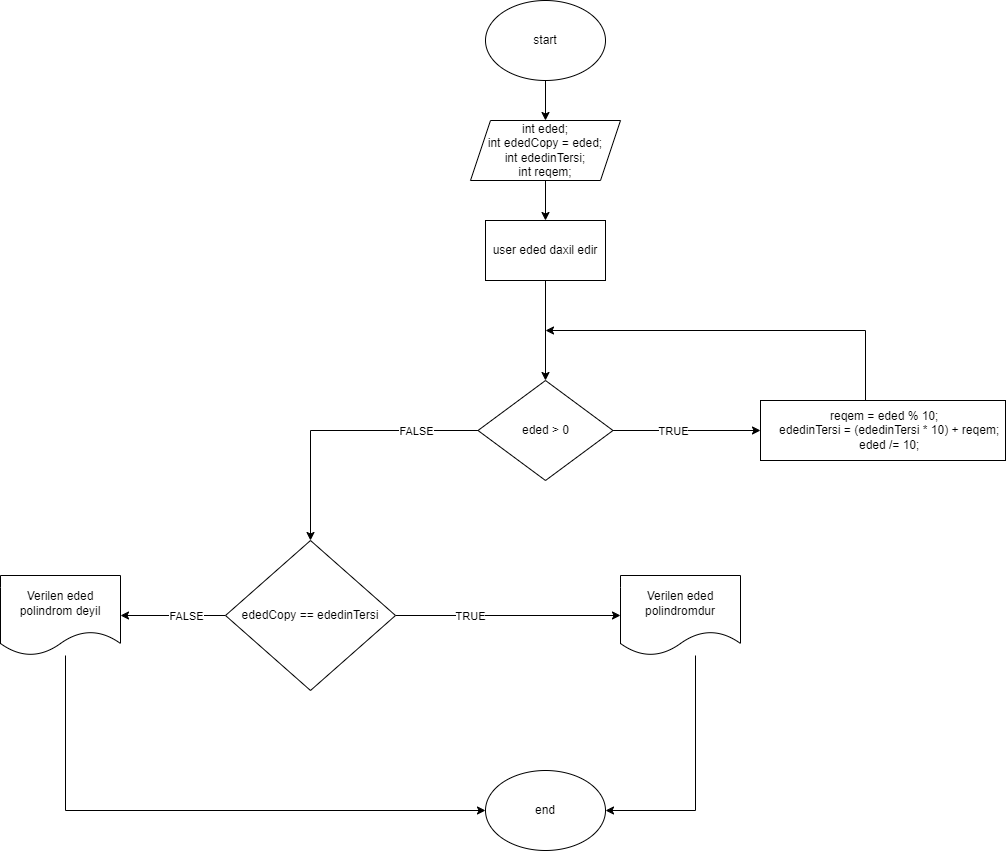

The diagram above was exported from draw.io. Its source (the exported page's mxGraphModel, read from the mxfile embedded in the PNG):
<mxGraphModel dx="3053" dy="1140" grid="1" gridSize="10" guides="1" tooltips="1" connect="1" arrows="1" fold="1" page="1" pageScale="1" pageWidth="850" pageHeight="1100" math="0" shadow="0">
  <root>
    <mxCell id="0" />
    <mxCell id="1" parent="0" />
    <mxCell id="O_eqWG3Szr04B3m--Zum-4" style="edgeStyle=orthogonalEdgeStyle;rounded=0;orthogonalLoop=1;jettySize=auto;html=1;entryX=0.5;entryY=0;entryDx=0;entryDy=0;" edge="1" parent="1" source="O_eqWG3Szr04B3m--Zum-1" target="O_eqWG3Szr04B3m--Zum-3">
      <mxGeometry relative="1" as="geometry" />
    </mxCell>
    <mxCell id="O_eqWG3Szr04B3m--Zum-1" value="start" style="ellipse;whiteSpace=wrap;html=1;" vertex="1" parent="1">
      <mxGeometry x="330" y="40" width="120" height="80" as="geometry" />
    </mxCell>
    <mxCell id="O_eqWG3Szr04B3m--Zum-6" style="edgeStyle=orthogonalEdgeStyle;rounded=0;orthogonalLoop=1;jettySize=auto;html=1;entryX=0.5;entryY=0;entryDx=0;entryDy=0;" edge="1" parent="1" source="O_eqWG3Szr04B3m--Zum-3" target="O_eqWG3Szr04B3m--Zum-5">
      <mxGeometry relative="1" as="geometry" />
    </mxCell>
    <mxCell id="O_eqWG3Szr04B3m--Zum-3" value="int eded;&lt;div&gt;int ededCopy = eded;&lt;br&gt;&lt;div&gt;int ededinTersi;&lt;/div&gt;&lt;div&gt;int reqem;&lt;/div&gt;&lt;/div&gt;" style="shape=parallelogram;perimeter=parallelogramPerimeter;whiteSpace=wrap;html=1;fixedSize=1;" vertex="1" parent="1">
      <mxGeometry x="315" y="160" width="150" height="60" as="geometry" />
    </mxCell>
    <mxCell id="O_eqWG3Szr04B3m--Zum-48" value="" style="edgeStyle=orthogonalEdgeStyle;rounded=0;orthogonalLoop=1;jettySize=auto;html=1;" edge="1" parent="1" source="O_eqWG3Szr04B3m--Zum-5" target="O_eqWG3Szr04B3m--Zum-47">
      <mxGeometry relative="1" as="geometry" />
    </mxCell>
    <mxCell id="O_eqWG3Szr04B3m--Zum-5" value="user eded daxil edir" style="rounded=0;whiteSpace=wrap;html=1;" vertex="1" parent="1">
      <mxGeometry x="330" y="260" width="120" height="60" as="geometry" />
    </mxCell>
    <mxCell id="O_eqWG3Szr04B3m--Zum-75" value="" style="edgeStyle=orthogonalEdgeStyle;rounded=0;orthogonalLoop=1;jettySize=auto;html=1;" edge="1" parent="1" source="O_eqWG3Szr04B3m--Zum-47" target="O_eqWG3Szr04B3m--Zum-74">
      <mxGeometry relative="1" as="geometry" />
    </mxCell>
    <mxCell id="O_eqWG3Szr04B3m--Zum-76" value="TRUE" style="edgeLabel;html=1;align=center;verticalAlign=middle;resizable=0;points=[];" vertex="1" connectable="0" parent="O_eqWG3Szr04B3m--Zum-75">
      <mxGeometry x="-0.1883" y="1" relative="1" as="geometry">
        <mxPoint y="1" as="offset" />
      </mxGeometry>
    </mxCell>
    <mxCell id="O_eqWG3Szr04B3m--Zum-79" value="" style="edgeStyle=orthogonalEdgeStyle;rounded=0;orthogonalLoop=1;jettySize=auto;html=1;" edge="1" parent="1" source="O_eqWG3Szr04B3m--Zum-47" target="O_eqWG3Szr04B3m--Zum-78">
      <mxGeometry relative="1" as="geometry" />
    </mxCell>
    <mxCell id="O_eqWG3Szr04B3m--Zum-80" value="FALSE" style="edgeLabel;html=1;align=center;verticalAlign=middle;resizable=0;points=[];" vertex="1" connectable="0" parent="O_eqWG3Szr04B3m--Zum-79">
      <mxGeometry x="-0.2264" y="2" relative="1" as="geometry">
        <mxPoint x="45" y="-2" as="offset" />
      </mxGeometry>
    </mxCell>
    <mxCell id="O_eqWG3Szr04B3m--Zum-47" value="eded &amp;gt; 0" style="rhombus;whiteSpace=wrap;html=1;rounded=0;" vertex="1" parent="1">
      <mxGeometry x="322.5" y="420" width="135" height="100" as="geometry" />
    </mxCell>
    <mxCell id="O_eqWG3Szr04B3m--Zum-77" style="edgeStyle=orthogonalEdgeStyle;rounded=0;orthogonalLoop=1;jettySize=auto;html=1;" edge="1" parent="1" source="O_eqWG3Szr04B3m--Zum-74">
      <mxGeometry relative="1" as="geometry">
        <mxPoint x="390" y="370" as="targetPoint" />
        <Array as="points">
          <mxPoint x="710" y="370" />
          <mxPoint x="390" y="370" />
        </Array>
      </mxGeometry>
    </mxCell>
    <mxCell id="O_eqWG3Szr04B3m--Zum-74" value="&lt;div&gt;&amp;nbsp;reqem = eded % 10;&lt;/div&gt;&lt;div&gt;&amp;nbsp; &amp;nbsp; ededinTersi = (ededinTersi * 10) + reqem;&lt;/div&gt;&lt;div&gt;&amp;nbsp; &amp;nbsp; eded /= 10;&lt;/div&gt;" style="rounded=0;whiteSpace=wrap;html=1;" vertex="1" parent="1">
      <mxGeometry x="605" y="440" width="245" height="60" as="geometry" />
    </mxCell>
    <mxCell id="O_eqWG3Szr04B3m--Zum-82" value="" style="edgeStyle=orthogonalEdgeStyle;rounded=0;orthogonalLoop=1;jettySize=auto;html=1;" edge="1" parent="1" source="O_eqWG3Szr04B3m--Zum-78" target="O_eqWG3Szr04B3m--Zum-81">
      <mxGeometry relative="1" as="geometry" />
    </mxCell>
    <mxCell id="O_eqWG3Szr04B3m--Zum-83" value="TRUE" style="edgeLabel;html=1;align=center;verticalAlign=middle;resizable=0;points=[];" vertex="1" connectable="0" parent="O_eqWG3Szr04B3m--Zum-82">
      <mxGeometry x="-0.0889" y="-3" relative="1" as="geometry">
        <mxPoint x="-28" y="-3" as="offset" />
      </mxGeometry>
    </mxCell>
    <mxCell id="O_eqWG3Szr04B3m--Zum-85" value="" style="edgeStyle=orthogonalEdgeStyle;rounded=0;orthogonalLoop=1;jettySize=auto;html=1;" edge="1" parent="1" source="O_eqWG3Szr04B3m--Zum-78" target="O_eqWG3Szr04B3m--Zum-84">
      <mxGeometry relative="1" as="geometry" />
    </mxCell>
    <mxCell id="O_eqWG3Szr04B3m--Zum-86" value="FALSE" style="edgeLabel;html=1;align=center;verticalAlign=middle;resizable=0;points=[];" vertex="1" connectable="0" parent="O_eqWG3Szr04B3m--Zum-85">
      <mxGeometry x="0.1365" relative="1" as="geometry">
        <mxPoint x="20" as="offset" />
      </mxGeometry>
    </mxCell>
    <mxCell id="O_eqWG3Szr04B3m--Zum-78" value="ededCopy == ededinTersi" style="rhombus;whiteSpace=wrap;html=1;rounded=0;" vertex="1" parent="1">
      <mxGeometry x="70" y="580" width="170" height="150" as="geometry" />
    </mxCell>
    <mxCell id="O_eqWG3Szr04B3m--Zum-81" value="Verilen eded polindromdur" style="shape=document;whiteSpace=wrap;html=1;boundedLbl=1;rounded=0;" vertex="1" parent="1">
      <mxGeometry x="465" y="615" width="120" height="80" as="geometry" />
    </mxCell>
    <mxCell id="O_eqWG3Szr04B3m--Zum-88" style="edgeStyle=orthogonalEdgeStyle;rounded=0;orthogonalLoop=1;jettySize=auto;html=1;entryX=0;entryY=0.5;entryDx=0;entryDy=0;" edge="1" parent="1" source="O_eqWG3Szr04B3m--Zum-84" target="O_eqWG3Szr04B3m--Zum-87">
      <mxGeometry relative="1" as="geometry">
        <Array as="points">
          <mxPoint x="-90" y="850" />
        </Array>
      </mxGeometry>
    </mxCell>
    <mxCell id="O_eqWG3Szr04B3m--Zum-84" value="Verilen eded polindrom deyil" style="shape=document;whiteSpace=wrap;html=1;boundedLbl=1;rounded=0;" vertex="1" parent="1">
      <mxGeometry x="-155" y="615" width="120" height="80" as="geometry" />
    </mxCell>
    <mxCell id="O_eqWG3Szr04B3m--Zum-87" value="end" style="ellipse;whiteSpace=wrap;html=1;" vertex="1" parent="1">
      <mxGeometry x="330" y="810" width="120" height="80" as="geometry" />
    </mxCell>
    <mxCell id="O_eqWG3Szr04B3m--Zum-89" style="edgeStyle=orthogonalEdgeStyle;rounded=0;orthogonalLoop=1;jettySize=auto;html=1;entryX=1;entryY=0.5;entryDx=0;entryDy=0;" edge="1" parent="1" source="O_eqWG3Szr04B3m--Zum-81" target="O_eqWG3Szr04B3m--Zum-87">
      <mxGeometry relative="1" as="geometry">
        <Array as="points">
          <mxPoint x="540" y="655" />
          <mxPoint x="540" y="850" />
        </Array>
      </mxGeometry>
    </mxCell>
  </root>
</mxGraphModel>